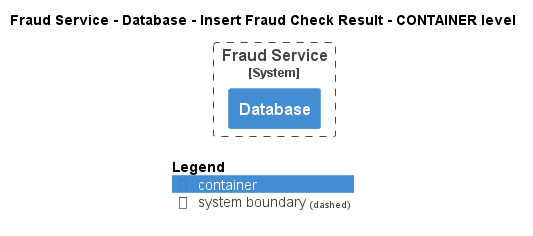

The diagram above was rendered by PlantUML. Its source (embedded in the PNG):
@startuml
!pragma layout smetana
!include ..\..\..\..\..\..\.c4s\C4_Container.puml

AddElementTag("state:new", $bgColor=green, $fontColor=#ffffff, $borderColor=green, $shadowing="False")
AddElementTag("state:changed", $bgColor=orange, $fontColor=#ffffff, $borderColor=orange, $shadowing="False")
AddElementTag("state:removed", $bgColor=red, $fontColor=#ffffff, $borderColor=red, $shadowing="False")

AddRelTag("state:new", $textColor=green, $lineColor=green)
AddRelTag("state:changed", $textColor=orange, $lineColor=orange)
AddRelTag("state:removed", $textColor=red, $lineColor=red)

SHOW_PERSON_PORTRAIT()
LAYOUT_TOP_DOWN()

skinparam linetype polyline

title Fraud Service - Database - Insert Fraud Check Result - CONTAINER level


System_Boundary(ECommercePlatform.SoftwareSystems.FraudService, "Fraud Service") {
    Container(ECommercePlatform.SoftwareSystems.FraudService.Containers.Database, "Database", "", "")
}



SHOW_LEGEND()
@enduml